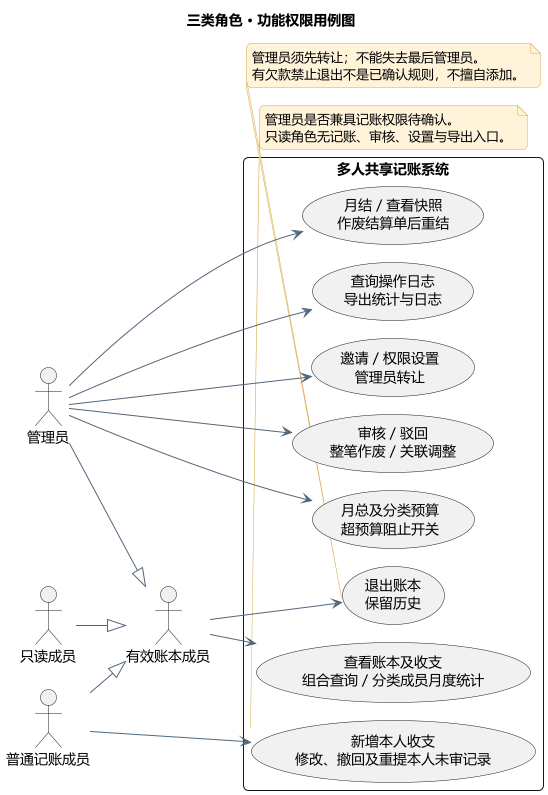

The diagram above was rendered by PlantUML. Its source (embedded in the PNG):
@startuml
!pragma layout smetana
skinparam defaultFontName Microsoft YaHei
skinparam backgroundColor #FFFFFF
skinparam shadowing false
skinparam ArrowColor #52667B
skinparam classBackgroundColor #F0F7F6
skinparam classBorderColor #267568
skinparam componentBackgroundColor #F0F7F6
skinparam noteBackgroundColor #FFF4D9
skinparam noteBorderColor #D8AA49
skinparam roundcorner 10
skinparam nodesep 70
skinparam ranksep 85
title 三类角色 · 功能权限用例图
left to right direction
actor "有效账本成员" as All
actor "管理员" as Admin
actor "普通记账成员" as Writer
actor "只读成员" as Reader
Admin --|> All
Writer --|> All
Reader --|> All
rectangle "多人共享记账系统" {
  usecase "查看账本及收支\n组合查询 / 分类成员月度统计" as Read
  usecase "新增本人收支\n修改、撤回及重提本人未审记录" as Write
  usecase "邀请 / 权限设置\n管理员转让" as Members
  usecase "审核 / 驳回\n整笔作废 / 关联调整" as Review
  usecase "月总及分类预算\n超预算阻止开关" as Budget
  usecase "月结 / 查看快照\n作废结算单后重结" as Settle
  usecase "查询操作日志\n导出统计与日志" as Logs
  usecase "退出账本\n保留历史" as Exit
}
All --> Read
All --> Exit
Writer --> Write
Admin --> Members
Admin --> Review
Admin --> Budget
Admin --> Settle
Admin --> Logs
note bottom of Write
管理员是否兼具记账权限待确认。
只读角色无记账、审核、设置与导出入口。
end note
note bottom of Exit
管理员须先转让；不能失去最后管理员。
有欠款禁止退出不是已确认规则，不擅自添加。
end note
@enduml